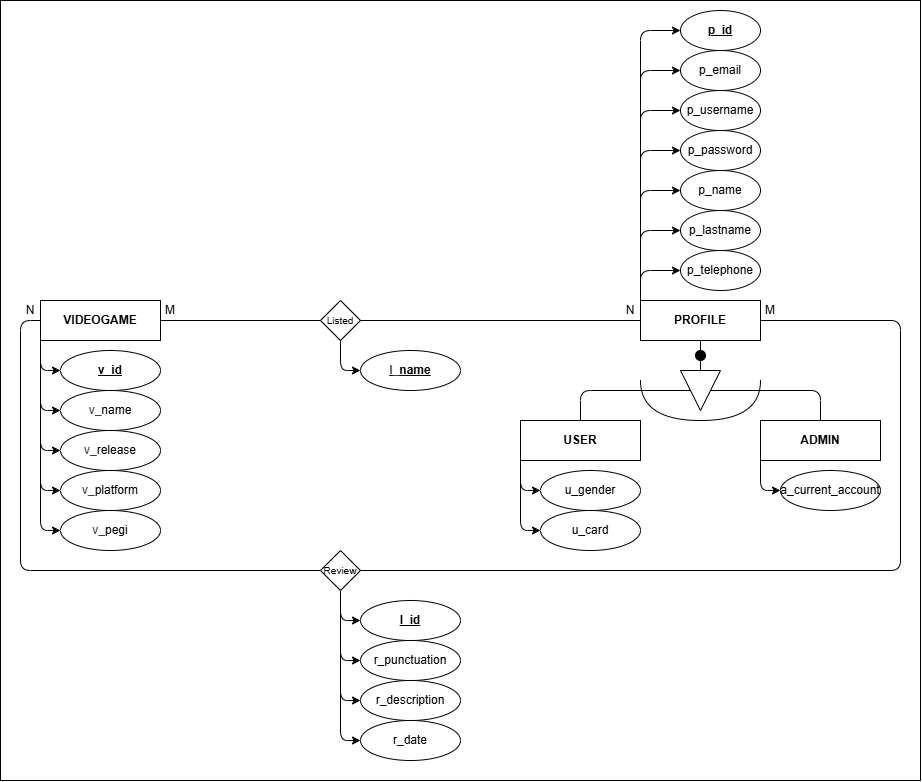

The diagram above was exported from draw.io. Its source (the exported page's mxGraphModel, read from the mxfile embedded in the PNG):
<mxGraphModel dx="1431" dy="804" grid="1" gridSize="10" guides="1" tooltips="1" connect="1" arrows="1" fold="1" page="1" pageScale="1" pageWidth="850" pageHeight="1100" math="0" shadow="0">
  <root>
    <mxCell id="0" />
    <mxCell id="1" parent="0" />
    <mxCell id="107" value="" style="rounded=0;whiteSpace=wrap;html=1;" vertex="1" parent="1">
      <mxGeometry y="30" width="920" height="780" as="geometry" />
    </mxCell>
    <mxCell id="16" style="edgeStyle=none;html=1;exitX=0;exitY=1;exitDx=0;exitDy=0;entryX=0;entryY=0.5;entryDx=0;entryDy=0;" parent="1" source="2" target="15" edge="1">
      <mxGeometry relative="1" as="geometry">
        <Array as="points">
          <mxPoint x="40" y="560" />
        </Array>
      </mxGeometry>
    </mxCell>
    <mxCell id="17" style="edgeStyle=none;html=1;exitX=0;exitY=1;exitDx=0;exitDy=0;entryX=0;entryY=0.5;entryDx=0;entryDy=0;" parent="1" source="2" target="11" edge="1">
      <mxGeometry relative="1" as="geometry">
        <Array as="points">
          <mxPoint x="40" y="400" />
        </Array>
      </mxGeometry>
    </mxCell>
    <mxCell id="18" style="edgeStyle=none;html=1;exitX=0;exitY=1;exitDx=0;exitDy=0;entryX=0;entryY=0.5;entryDx=0;entryDy=0;" parent="1" source="2" target="12" edge="1">
      <mxGeometry relative="1" as="geometry">
        <Array as="points">
          <mxPoint x="40" y="440" />
        </Array>
      </mxGeometry>
    </mxCell>
    <mxCell id="19" style="edgeStyle=none;html=1;exitX=0;exitY=1;exitDx=0;exitDy=0;entryX=0;entryY=0.5;entryDx=0;entryDy=0;" parent="1" source="2" target="13" edge="1">
      <mxGeometry relative="1" as="geometry">
        <Array as="points">
          <mxPoint x="40" y="480" />
        </Array>
      </mxGeometry>
    </mxCell>
    <mxCell id="20" style="edgeStyle=none;html=1;exitX=0;exitY=1;exitDx=0;exitDy=0;entryX=0;entryY=0.5;entryDx=0;entryDy=0;" parent="1" source="2" target="14" edge="1">
      <mxGeometry relative="1" as="geometry">
        <Array as="points">
          <mxPoint x="40" y="520" />
        </Array>
      </mxGeometry>
    </mxCell>
    <mxCell id="93" style="edgeStyle=none;html=1;exitX=0;exitY=0.5;exitDx=0;exitDy=0;endArrow=none;endFill=0;entryX=0;entryY=0.5;entryDx=0;entryDy=0;" parent="1" source="2" target="101" edge="1">
      <mxGeometry relative="1" as="geometry">
        <Array as="points">
          <mxPoint x="20" y="350" />
          <mxPoint x="20" y="600" />
        </Array>
        <mxPoint x="200" y="600" as="targetPoint" />
      </mxGeometry>
    </mxCell>
    <mxCell id="2" value="VIDEOGAME" style="rounded=0;whiteSpace=wrap;html=1;fontStyle=1" parent="1" vertex="1">
      <mxGeometry x="40" y="330" width="120" height="40" as="geometry" />
    </mxCell>
    <mxCell id="4" value="" style="rhombus;whiteSpace=wrap;html=1;" parent="1" vertex="1">
      <mxGeometry x="320" y="330" width="40" height="40" as="geometry" />
    </mxCell>
    <mxCell id="6" value="" style="endArrow=none;html=1;entryX=0;entryY=0.5;entryDx=0;entryDy=0;exitX=1;exitY=0.5;exitDx=0;exitDy=0;" parent="1" source="2" target="4" edge="1">
      <mxGeometry width="50" height="50" relative="1" as="geometry">
        <mxPoint x="180" y="610" as="sourcePoint" />
        <mxPoint x="230" y="560" as="targetPoint" />
      </mxGeometry>
    </mxCell>
    <mxCell id="8" value="N" style="text;html=1;align=center;verticalAlign=middle;whiteSpace=wrap;rounded=0;" parent="1" vertex="1">
      <mxGeometry x="20" y="330" width="20" height="20" as="geometry" />
    </mxCell>
    <mxCell id="9" value="M" style="text;html=1;align=center;verticalAlign=middle;whiteSpace=wrap;rounded=0;" parent="1" vertex="1">
      <mxGeometry x="760" y="330" width="20" height="20" as="geometry" />
    </mxCell>
    <mxCell id="11" value="&lt;u&gt;v_id&lt;/u&gt;" style="ellipse;whiteSpace=wrap;html=1;fontStyle=1" parent="1" vertex="1">
      <mxGeometry x="60" y="380" width="100" height="40" as="geometry" />
    </mxCell>
    <mxCell id="12" value="&lt;span style=&quot;color: rgb(63, 63, 63); scrollbar-color: rgb(226, 226, 226) rgb(251, 251, 251);&quot;&gt;v_&lt;/span&gt;name" style="ellipse;whiteSpace=wrap;html=1;" parent="1" vertex="1">
      <mxGeometry x="60" y="420" width="100" height="40" as="geometry" />
    </mxCell>
    <mxCell id="13" value="&lt;span style=&quot;color: rgb(63, 63, 63);&quot;&gt;v_&lt;/span&gt;release" style="ellipse;whiteSpace=wrap;html=1;" parent="1" vertex="1">
      <mxGeometry x="60" y="460" width="100" height="40" as="geometry" />
    </mxCell>
    <mxCell id="14" value="&lt;span style=&quot;color: rgb(63, 63, 63);&quot;&gt;v_&lt;/span&gt;platform" style="ellipse;whiteSpace=wrap;html=1;" parent="1" vertex="1">
      <mxGeometry x="60" y="500" width="100" height="40" as="geometry" />
    </mxCell>
    <mxCell id="15" value="&lt;span style=&quot;color: rgb(63, 63, 63);&quot;&gt;v_&lt;/span&gt;pegi" style="ellipse;whiteSpace=wrap;html=1;" parent="1" vertex="1">
      <mxGeometry x="60" y="540" width="100" height="40" as="geometry" />
    </mxCell>
    <mxCell id="24" value="&lt;b&gt;&lt;u&gt;&lt;span style=&quot;color: rgb(63, 63, 63); scrollbar-color: rgb(226, 226, 226) rgb(251, 251, 251);&quot;&gt;l_&lt;/span&gt;name&lt;/u&gt;&lt;/b&gt;" style="ellipse;whiteSpace=wrap;html=1;" parent="1" vertex="1">
      <mxGeometry x="360" y="380" width="100" height="40" as="geometry" />
    </mxCell>
    <mxCell id="26" style="edgeStyle=none;html=1;exitX=0;exitY=1;exitDx=0;exitDy=0;entryX=0;entryY=0.5;entryDx=0;entryDy=0;" parent="1" source="30" target="31" edge="1">
      <mxGeometry relative="1" as="geometry">
        <Array as="points">
          <mxPoint x="520" y="520" />
        </Array>
      </mxGeometry>
    </mxCell>
    <mxCell id="27" style="edgeStyle=none;html=1;exitX=0;exitY=1;exitDx=0;exitDy=0;entryX=0;entryY=0.5;entryDx=0;entryDy=0;" parent="1" source="30" target="32" edge="1">
      <mxGeometry relative="1" as="geometry">
        <Array as="points">
          <mxPoint x="520" y="560" />
        </Array>
      </mxGeometry>
    </mxCell>
    <mxCell id="30" value="USER" style="rounded=0;whiteSpace=wrap;html=1;fontStyle=1" parent="1" vertex="1">
      <mxGeometry x="520" y="450" width="120" height="40" as="geometry" />
    </mxCell>
    <mxCell id="31" value="u_gender" style="ellipse;whiteSpace=wrap;html=1;" parent="1" vertex="1">
      <mxGeometry x="540" y="500" width="100" height="40" as="geometry" />
    </mxCell>
    <mxCell id="32" value="u_card" style="ellipse;whiteSpace=wrap;html=1;" parent="1" vertex="1">
      <mxGeometry x="540" y="540" width="100" height="40" as="geometry" />
    </mxCell>
    <mxCell id="36" style="edgeStyle=none;html=1;exitX=0;exitY=1;exitDx=0;exitDy=0;entryX=0;entryY=0.5;entryDx=0;entryDy=0;" parent="1" source="41" target="46" edge="1">
      <mxGeometry relative="1" as="geometry">
        <Array as="points">
          <mxPoint x="640" y="220" />
        </Array>
      </mxGeometry>
    </mxCell>
    <mxCell id="37" style="edgeStyle=none;html=1;exitX=0;exitY=1;exitDx=0;exitDy=0;entryX=0;entryY=0.5;entryDx=0;entryDy=0;" parent="1" source="41" target="42" edge="1">
      <mxGeometry relative="1" as="geometry">
        <Array as="points">
          <mxPoint x="640" y="60" />
        </Array>
      </mxGeometry>
    </mxCell>
    <mxCell id="38" style="edgeStyle=none;html=1;exitX=0;exitY=1;exitDx=0;exitDy=0;entryX=0;entryY=0.5;entryDx=0;entryDy=0;" parent="1" source="41" target="43" edge="1">
      <mxGeometry relative="1" as="geometry">
        <Array as="points">
          <mxPoint x="640" y="100" />
        </Array>
      </mxGeometry>
    </mxCell>
    <mxCell id="39" style="edgeStyle=none;html=1;exitX=0;exitY=1;exitDx=0;exitDy=0;entryX=0;entryY=0.5;entryDx=0;entryDy=0;" parent="1" source="41" target="44" edge="1">
      <mxGeometry relative="1" as="geometry">
        <Array as="points">
          <mxPoint x="640" y="140" />
        </Array>
      </mxGeometry>
    </mxCell>
    <mxCell id="40" style="edgeStyle=none;html=1;exitX=0;exitY=1;exitDx=0;exitDy=0;entryX=0;entryY=0.5;entryDx=0;entryDy=0;" parent="1" source="41" target="45" edge="1">
      <mxGeometry relative="1" as="geometry">
        <Array as="points">
          <mxPoint x="640" y="180" />
        </Array>
      </mxGeometry>
    </mxCell>
    <mxCell id="64" style="edgeStyle=none;html=1;exitX=0.5;exitY=1;exitDx=0;exitDy=0;entryX=0;entryY=0.5;entryDx=0;entryDy=0;endArrow=none;endFill=0;" parent="1" source="41" target="63" edge="1">
      <mxGeometry relative="1" as="geometry" />
    </mxCell>
    <mxCell id="41" value="PROFILE" style="rounded=0;whiteSpace=wrap;html=1;fontStyle=1" parent="1" vertex="1">
      <mxGeometry x="640" y="330" width="120" height="40" as="geometry" />
    </mxCell>
    <mxCell id="42" value="&lt;u&gt;p_id&lt;/u&gt;" style="ellipse;whiteSpace=wrap;html=1;fontStyle=1" parent="1" vertex="1">
      <mxGeometry x="680" y="40" width="80" height="40" as="geometry" />
    </mxCell>
    <mxCell id="43" value="p_email" style="ellipse;whiteSpace=wrap;html=1;" parent="1" vertex="1">
      <mxGeometry x="680" y="80" width="80" height="40" as="geometry" />
    </mxCell>
    <mxCell id="44" value="p_username" style="ellipse;whiteSpace=wrap;html=1;" parent="1" vertex="1">
      <mxGeometry x="680" y="120" width="80" height="40" as="geometry" />
    </mxCell>
    <mxCell id="45" value="p_password" style="ellipse;whiteSpace=wrap;html=1;" parent="1" vertex="1">
      <mxGeometry x="680" y="160" width="80" height="40" as="geometry" />
    </mxCell>
    <mxCell id="46" value="p_name" style="ellipse;whiteSpace=wrap;html=1;" parent="1" vertex="1">
      <mxGeometry x="680" y="200" width="80" height="40" as="geometry" />
    </mxCell>
    <mxCell id="47" style="edgeStyle=none;html=1;exitX=0;exitY=1;exitDx=0;exitDy=0;entryX=0;entryY=0.5;entryDx=0;entryDy=0;" parent="1" source="49" target="50" edge="1">
      <mxGeometry relative="1" as="geometry">
        <Array as="points">
          <mxPoint x="760" y="520" />
        </Array>
      </mxGeometry>
    </mxCell>
    <mxCell id="49" value="ADMIN" style="rounded=0;whiteSpace=wrap;html=1;fontStyle=1" parent="1" vertex="1">
      <mxGeometry x="760" y="450" width="120" height="40" as="geometry" />
    </mxCell>
    <mxCell id="50" value="a_current_account" style="ellipse;whiteSpace=wrap;html=1;" parent="1" vertex="1">
      <mxGeometry x="780" y="500" width="100" height="40" as="geometry" />
    </mxCell>
    <mxCell id="59" style="edgeStyle=none;html=1;exitX=0;exitY=1;exitDx=0;exitDy=0;entryX=0;entryY=0.5;entryDx=0;entryDy=0;" parent="1" source="41" target="60" edge="1">
      <mxGeometry relative="1" as="geometry">
        <Array as="points">
          <mxPoint x="640" y="260" />
        </Array>
        <mxPoint x="640" y="70" as="sourcePoint" />
      </mxGeometry>
    </mxCell>
    <mxCell id="60" value="p_lastname" style="ellipse;whiteSpace=wrap;html=1;" parent="1" vertex="1">
      <mxGeometry x="680" y="240" width="80" height="40" as="geometry" />
    </mxCell>
    <mxCell id="61" value="p_telephone" style="ellipse;whiteSpace=wrap;html=1;" parent="1" vertex="1">
      <mxGeometry x="680" y="280" width="80" height="40" as="geometry" />
    </mxCell>
    <mxCell id="62" style="edgeStyle=none;html=1;exitX=0;exitY=1;exitDx=0;exitDy=0;entryX=0;entryY=0.5;entryDx=0;entryDy=0;" parent="1" source="41" edge="1">
      <mxGeometry relative="1" as="geometry">
        <Array as="points">
          <mxPoint x="640" y="300" />
        </Array>
        <mxPoint x="640" y="70" as="sourcePoint" />
        <mxPoint x="680" y="300" as="targetPoint" />
      </mxGeometry>
    </mxCell>
    <mxCell id="65" style="edgeStyle=none;html=1;exitX=0.5;exitY=1;exitDx=0;exitDy=0;entryX=0.5;entryY=0;entryDx=0;entryDy=0;endArrow=none;endFill=0;" parent="1" source="63" target="30" edge="1">
      <mxGeometry relative="1" as="geometry">
        <Array as="points">
          <mxPoint x="580" y="420" />
        </Array>
      </mxGeometry>
    </mxCell>
    <mxCell id="66" style="edgeStyle=none;html=1;exitX=0.5;exitY=0;exitDx=0;exitDy=0;entryX=0.5;entryY=0;entryDx=0;entryDy=0;endArrow=none;endFill=0;" parent="1" source="63" target="49" edge="1">
      <mxGeometry relative="1" as="geometry">
        <Array as="points">
          <mxPoint x="820" y="420" />
        </Array>
      </mxGeometry>
    </mxCell>
    <mxCell id="63" value="" style="triangle;whiteSpace=wrap;html=1;direction=south;" parent="1" vertex="1">
      <mxGeometry x="680" y="400" width="40" height="40" as="geometry" />
    </mxCell>
    <mxCell id="69" value="" style="curved=1;endArrow=none;html=1;endFill=0;" parent="1" edge="1">
      <mxGeometry width="50" height="50" relative="1" as="geometry">
        <mxPoint x="760" y="410" as="sourcePoint" />
        <mxPoint x="640" y="410" as="targetPoint" />
        <Array as="points">
          <mxPoint x="760" y="450" />
          <mxPoint x="640" y="450" />
        </Array>
      </mxGeometry>
    </mxCell>
    <mxCell id="70" value="" style="ellipse;whiteSpace=wrap;html=1;aspect=fixed;fillStyle=solid;fillColor=#000000;" parent="1" vertex="1">
      <mxGeometry x="695" y="380" width="10" height="10" as="geometry" />
    </mxCell>
    <mxCell id="75" value="" style="endArrow=none;html=1;exitX=0;exitY=0.5;exitDx=0;exitDy=0;entryX=1;entryY=0.5;entryDx=0;entryDy=0;" parent="1" target="80" edge="1" source="41">
      <mxGeometry width="50" height="50" relative="1" as="geometry">
        <mxPoint x="520" y="470" as="sourcePoint" />
        <mxPoint x="480" y="470" as="targetPoint" />
      </mxGeometry>
    </mxCell>
    <mxCell id="80" value="Listed" style="text;html=1;align=center;verticalAlign=middle;whiteSpace=wrap;rounded=0;fontSize=10;" parent="1" vertex="1">
      <mxGeometry x="320" y="335" width="40" height="30" as="geometry" />
    </mxCell>
    <mxCell id="83" style="edgeStyle=none;html=1;exitX=0;exitY=1;exitDx=0;exitDy=0;entryX=0;entryY=0.5;entryDx=0;entryDy=0;" parent="1" target="85" edge="1">
      <mxGeometry relative="1" as="geometry">
        <mxPoint x="340" y="620" as="sourcePoint" />
        <Array as="points">
          <mxPoint x="340" y="650" />
        </Array>
      </mxGeometry>
    </mxCell>
    <mxCell id="84" style="edgeStyle=none;html=1;exitX=0;exitY=1;exitDx=0;exitDy=0;entryX=0;entryY=0.5;entryDx=0;entryDy=0;" parent="1" target="86" edge="1">
      <mxGeometry relative="1" as="geometry">
        <mxPoint x="340" y="620" as="sourcePoint" />
        <Array as="points">
          <mxPoint x="340" y="690" />
        </Array>
      </mxGeometry>
    </mxCell>
    <mxCell id="85" value="&lt;u&gt;l_id&lt;/u&gt;" style="ellipse;whiteSpace=wrap;html=1;fontStyle=1" parent="1" vertex="1">
      <mxGeometry x="360" y="630" width="100" height="40" as="geometry" />
    </mxCell>
    <mxCell id="86" value="r_punctuation" style="ellipse;whiteSpace=wrap;html=1;" parent="1" vertex="1">
      <mxGeometry x="360" y="670" width="100" height="40" as="geometry" />
    </mxCell>
    <mxCell id="87" value="r_description" style="ellipse;whiteSpace=wrap;html=1;" parent="1" vertex="1">
      <mxGeometry x="360" y="710" width="100" height="40" as="geometry" />
    </mxCell>
    <mxCell id="88" value="r_date" style="ellipse;whiteSpace=wrap;html=1;" parent="1" vertex="1">
      <mxGeometry x="360" y="750" width="100" height="40" as="geometry" />
    </mxCell>
    <mxCell id="89" style="edgeStyle=none;html=1;exitX=0;exitY=1;exitDx=0;exitDy=0;entryX=0;entryY=0.5;entryDx=0;entryDy=0;" parent="1" edge="1">
      <mxGeometry relative="1" as="geometry">
        <mxPoint x="340" y="660" as="sourcePoint" />
        <Array as="points">
          <mxPoint x="340" y="730" />
        </Array>
        <mxPoint x="360" y="730" as="targetPoint" />
      </mxGeometry>
    </mxCell>
    <mxCell id="90" style="edgeStyle=none;html=1;exitX=0;exitY=1;exitDx=0;exitDy=0;entryX=0;entryY=0.5;entryDx=0;entryDy=0;" parent="1" edge="1">
      <mxGeometry relative="1" as="geometry">
        <mxPoint x="340" y="700" as="sourcePoint" />
        <Array as="points">
          <mxPoint x="340" y="770" />
        </Array>
        <mxPoint x="360" y="770" as="targetPoint" />
      </mxGeometry>
    </mxCell>
    <mxCell id="99" style="edgeStyle=none;html=1;exitX=1;exitY=0.5;exitDx=0;exitDy=0;entryX=1;entryY=0.5;entryDx=0;entryDy=0;endArrow=none;endFill=0;" parent="1" source="92" target="41" edge="1">
      <mxGeometry relative="1" as="geometry">
        <Array as="points">
          <mxPoint x="900" y="600" />
          <mxPoint x="900" y="350" />
        </Array>
      </mxGeometry>
    </mxCell>
    <mxCell id="92" value="" style="rhombus;whiteSpace=wrap;html=1;" parent="1" vertex="1">
      <mxGeometry x="320" y="580" width="40" height="40" as="geometry" />
    </mxCell>
    <mxCell id="101" value="Review" style="text;html=1;align=center;verticalAlign=middle;whiteSpace=wrap;rounded=0;fontSize=10;" parent="1" vertex="1">
      <mxGeometry x="320" y="585" width="40" height="30" as="geometry" />
    </mxCell>
    <mxCell id="103" value="N" style="text;html=1;align=center;verticalAlign=middle;whiteSpace=wrap;rounded=0;" vertex="1" parent="1">
      <mxGeometry x="620" y="330" width="20" height="20" as="geometry" />
    </mxCell>
    <mxCell id="104" value="M" style="text;html=1;align=center;verticalAlign=middle;whiteSpace=wrap;rounded=0;" vertex="1" parent="1">
      <mxGeometry x="160" y="330" width="20" height="20" as="geometry" />
    </mxCell>
    <mxCell id="106" style="edgeStyle=none;html=1;exitX=0;exitY=1;exitDx=0;exitDy=0;entryX=0;entryY=0.5;entryDx=0;entryDy=0;" edge="1" parent="1">
      <mxGeometry relative="1" as="geometry">
        <mxPoint x="340" y="370" as="sourcePoint" />
        <Array as="points">
          <mxPoint x="340" y="400" />
        </Array>
        <mxPoint x="360" y="400" as="targetPoint" />
      </mxGeometry>
    </mxCell>
  </root>
</mxGraphModel>